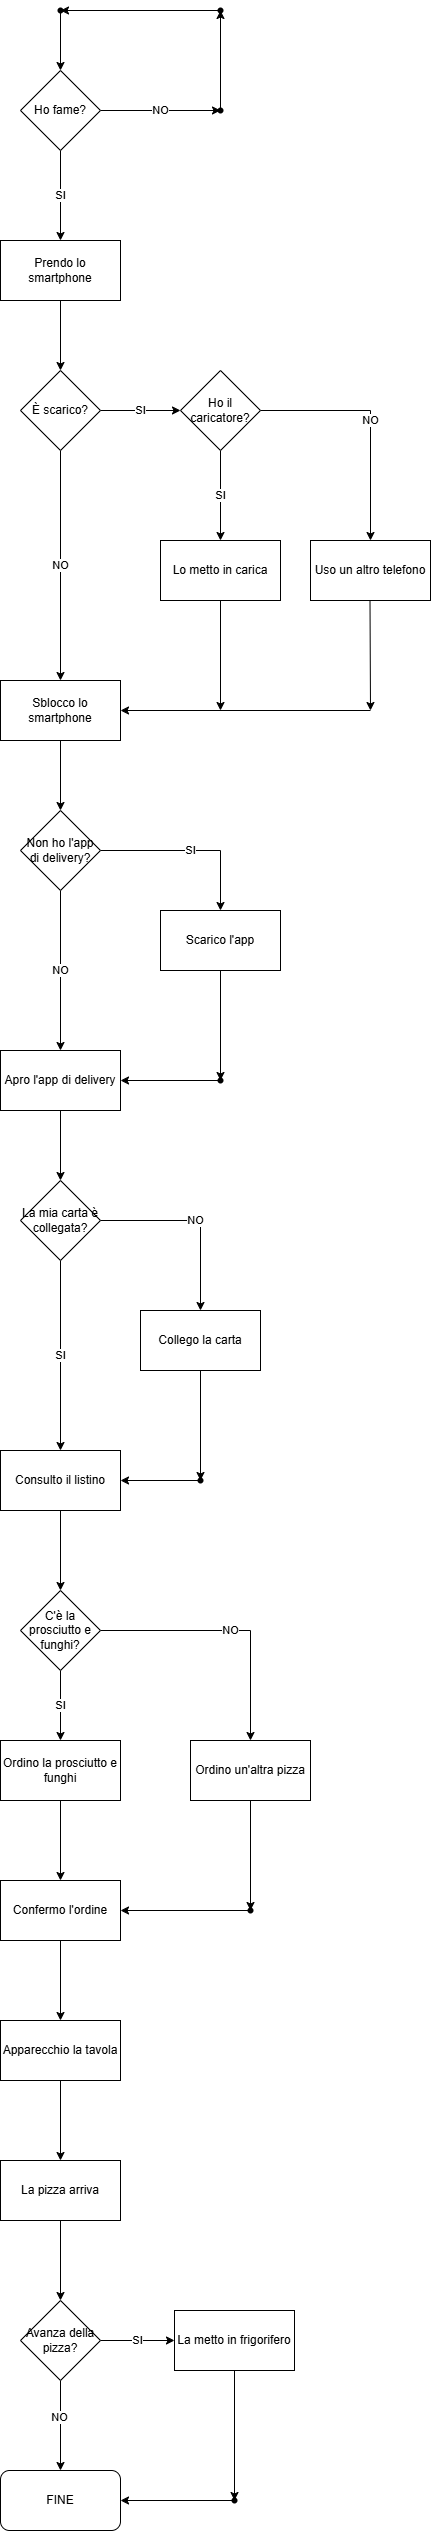

The diagram above was exported from draw.io. Its source (the exported page's mxGraphModel, read from the mxfile embedded in the PNG):
<mxGraphModel dx="578" dy="1101" grid="1" gridSize="10" guides="1" tooltips="1" connect="1" arrows="1" fold="1" page="1" pageScale="1" pageWidth="827" pageHeight="1169" math="0" shadow="0">
  <root>
    <mxCell id="0" />
    <mxCell id="1" parent="0" />
    <mxCell id="lz8yeHPSMFXAfyJ6oqh--3" value="NO" style="edgeStyle=orthogonalEdgeStyle;rounded=0;orthogonalLoop=1;jettySize=auto;html=1;" edge="1" parent="1" source="lz8yeHPSMFXAfyJ6oqh--1" target="lz8yeHPSMFXAfyJ6oqh--2">
      <mxGeometry relative="1" as="geometry" />
    </mxCell>
    <mxCell id="lz8yeHPSMFXAfyJ6oqh--10" value="SI" style="edgeStyle=orthogonalEdgeStyle;rounded=0;orthogonalLoop=1;jettySize=auto;html=1;" edge="1" parent="1" source="lz8yeHPSMFXAfyJ6oqh--1" target="lz8yeHPSMFXAfyJ6oqh--9">
      <mxGeometry relative="1" as="geometry" />
    </mxCell>
    <mxCell id="lz8yeHPSMFXAfyJ6oqh--1" value="Ho fame?" style="rhombus;whiteSpace=wrap;html=1;" vertex="1" parent="1">
      <mxGeometry x="200" y="130" width="80" height="80" as="geometry" />
    </mxCell>
    <mxCell id="lz8yeHPSMFXAfyJ6oqh--5" value="" style="edgeStyle=orthogonalEdgeStyle;rounded=0;orthogonalLoop=1;jettySize=auto;html=1;" edge="1" parent="1" source="lz8yeHPSMFXAfyJ6oqh--2" target="lz8yeHPSMFXAfyJ6oqh--4">
      <mxGeometry relative="1" as="geometry" />
    </mxCell>
    <mxCell id="lz8yeHPSMFXAfyJ6oqh--2" value="" style="shape=waypoint;sketch=0;size=6;pointerEvents=1;points=[];fillColor=default;resizable=0;rotatable=0;perimeter=centerPerimeter;snapToPoint=1;" vertex="1" parent="1">
      <mxGeometry x="390" y="160" width="20" height="20" as="geometry" />
    </mxCell>
    <mxCell id="lz8yeHPSMFXAfyJ6oqh--7" value="" style="edgeStyle=orthogonalEdgeStyle;rounded=0;orthogonalLoop=1;jettySize=auto;html=1;" edge="1" parent="1" source="lz8yeHPSMFXAfyJ6oqh--4" target="lz8yeHPSMFXAfyJ6oqh--6">
      <mxGeometry relative="1" as="geometry" />
    </mxCell>
    <mxCell id="lz8yeHPSMFXAfyJ6oqh--4" value="" style="shape=waypoint;sketch=0;size=6;pointerEvents=1;points=[];fillColor=default;resizable=0;rotatable=0;perimeter=centerPerimeter;snapToPoint=1;" vertex="1" parent="1">
      <mxGeometry x="390" y="60" width="20" height="20" as="geometry" />
    </mxCell>
    <mxCell id="lz8yeHPSMFXAfyJ6oqh--8" value="" style="edgeStyle=orthogonalEdgeStyle;rounded=0;orthogonalLoop=1;jettySize=auto;html=1;" edge="1" parent="1" source="lz8yeHPSMFXAfyJ6oqh--6" target="lz8yeHPSMFXAfyJ6oqh--1">
      <mxGeometry relative="1" as="geometry" />
    </mxCell>
    <mxCell id="lz8yeHPSMFXAfyJ6oqh--6" value="" style="shape=waypoint;sketch=0;size=6;pointerEvents=1;points=[];fillColor=default;resizable=0;rotatable=0;perimeter=centerPerimeter;snapToPoint=1;" vertex="1" parent="1">
      <mxGeometry x="230" y="60" width="20" height="20" as="geometry" />
    </mxCell>
    <mxCell id="lz8yeHPSMFXAfyJ6oqh--12" value="" style="edgeStyle=orthogonalEdgeStyle;rounded=0;orthogonalLoop=1;jettySize=auto;html=1;" edge="1" parent="1" source="lz8yeHPSMFXAfyJ6oqh--9" target="lz8yeHPSMFXAfyJ6oqh--11">
      <mxGeometry relative="1" as="geometry" />
    </mxCell>
    <mxCell id="lz8yeHPSMFXAfyJ6oqh--9" value="Prendo lo smartphone" style="whiteSpace=wrap;html=1;" vertex="1" parent="1">
      <mxGeometry x="180" y="300" width="120" height="60" as="geometry" />
    </mxCell>
    <mxCell id="lz8yeHPSMFXAfyJ6oqh--16" value="SI" style="edgeStyle=orthogonalEdgeStyle;rounded=0;orthogonalLoop=1;jettySize=auto;html=1;" edge="1" parent="1" source="lz8yeHPSMFXAfyJ6oqh--11" target="lz8yeHPSMFXAfyJ6oqh--15">
      <mxGeometry relative="1" as="geometry" />
    </mxCell>
    <mxCell id="lz8yeHPSMFXAfyJ6oqh--26" value="NO" style="edgeStyle=orthogonalEdgeStyle;rounded=0;orthogonalLoop=1;jettySize=auto;html=1;" edge="1" parent="1" source="lz8yeHPSMFXAfyJ6oqh--11" target="lz8yeHPSMFXAfyJ6oqh--25">
      <mxGeometry relative="1" as="geometry" />
    </mxCell>
    <mxCell id="lz8yeHPSMFXAfyJ6oqh--11" value="È scarico?" style="rhombus;whiteSpace=wrap;html=1;" vertex="1" parent="1">
      <mxGeometry x="200" y="430" width="80" height="80" as="geometry" />
    </mxCell>
    <mxCell id="lz8yeHPSMFXAfyJ6oqh--22" value="SI" style="edgeStyle=orthogonalEdgeStyle;rounded=0;orthogonalLoop=1;jettySize=auto;html=1;" edge="1" parent="1" source="lz8yeHPSMFXAfyJ6oqh--15" target="lz8yeHPSMFXAfyJ6oqh--21">
      <mxGeometry relative="1" as="geometry" />
    </mxCell>
    <mxCell id="lz8yeHPSMFXAfyJ6oqh--24" value="NO" style="edgeStyle=orthogonalEdgeStyle;rounded=0;orthogonalLoop=1;jettySize=auto;html=1;" edge="1" parent="1" source="lz8yeHPSMFXAfyJ6oqh--15" target="lz8yeHPSMFXAfyJ6oqh--23">
      <mxGeometry relative="1" as="geometry" />
    </mxCell>
    <mxCell id="lz8yeHPSMFXAfyJ6oqh--15" value="Ho il caricatore?" style="rhombus;whiteSpace=wrap;html=1;" vertex="1" parent="1">
      <mxGeometry x="360" y="430" width="80" height="80" as="geometry" />
    </mxCell>
    <mxCell id="lz8yeHPSMFXAfyJ6oqh--21" value="Lo metto in carica" style="whiteSpace=wrap;html=1;" vertex="1" parent="1">
      <mxGeometry x="340" y="600" width="120" height="60" as="geometry" />
    </mxCell>
    <mxCell id="lz8yeHPSMFXAfyJ6oqh--23" value="Uso un altro telefono" style="whiteSpace=wrap;html=1;" vertex="1" parent="1">
      <mxGeometry x="490" y="600" width="120" height="60" as="geometry" />
    </mxCell>
    <mxCell id="lz8yeHPSMFXAfyJ6oqh--33" value="" style="edgeStyle=orthogonalEdgeStyle;rounded=0;orthogonalLoop=1;jettySize=auto;html=1;" edge="1" parent="1" source="lz8yeHPSMFXAfyJ6oqh--25" target="lz8yeHPSMFXAfyJ6oqh--32">
      <mxGeometry relative="1" as="geometry" />
    </mxCell>
    <mxCell id="lz8yeHPSMFXAfyJ6oqh--25" value="Sblocco lo smartphone" style="whiteSpace=wrap;html=1;" vertex="1" parent="1">
      <mxGeometry x="180" y="740" width="120" height="60" as="geometry" />
    </mxCell>
    <mxCell id="lz8yeHPSMFXAfyJ6oqh--27" value="" style="endArrow=classic;html=1;rounded=0;exitX=0.5;exitY=1;exitDx=0;exitDy=0;" edge="1" parent="1" source="lz8yeHPSMFXAfyJ6oqh--21">
      <mxGeometry width="50" height="50" relative="1" as="geometry">
        <mxPoint x="410" y="760" as="sourcePoint" />
        <mxPoint x="400" y="770" as="targetPoint" />
      </mxGeometry>
    </mxCell>
    <mxCell id="lz8yeHPSMFXAfyJ6oqh--30" value="" style="endArrow=classic;html=1;rounded=0;entryX=1;entryY=0.5;entryDx=0;entryDy=0;" edge="1" parent="1" target="lz8yeHPSMFXAfyJ6oqh--25">
      <mxGeometry width="50" height="50" relative="1" as="geometry">
        <mxPoint x="550" y="770" as="sourcePoint" />
        <mxPoint x="320" y="770" as="targetPoint" />
      </mxGeometry>
    </mxCell>
    <mxCell id="lz8yeHPSMFXAfyJ6oqh--31" value="" style="endArrow=classic;html=1;rounded=0;" edge="1" parent="1">
      <mxGeometry width="50" height="50" relative="1" as="geometry">
        <mxPoint x="549.5" y="660" as="sourcePoint" />
        <mxPoint x="550" y="770" as="targetPoint" />
      </mxGeometry>
    </mxCell>
    <mxCell id="lz8yeHPSMFXAfyJ6oqh--35" value="SI" style="edgeStyle=orthogonalEdgeStyle;rounded=0;orthogonalLoop=1;jettySize=auto;html=1;" edge="1" parent="1" source="lz8yeHPSMFXAfyJ6oqh--32" target="lz8yeHPSMFXAfyJ6oqh--34">
      <mxGeometry relative="1" as="geometry" />
    </mxCell>
    <mxCell id="lz8yeHPSMFXAfyJ6oqh--37" value="NO" style="edgeStyle=orthogonalEdgeStyle;rounded=0;orthogonalLoop=1;jettySize=auto;html=1;" edge="1" parent="1" source="lz8yeHPSMFXAfyJ6oqh--32" target="lz8yeHPSMFXAfyJ6oqh--36">
      <mxGeometry relative="1" as="geometry" />
    </mxCell>
    <mxCell id="lz8yeHPSMFXAfyJ6oqh--32" value="Non ho l'app di delivery?" style="rhombus;whiteSpace=wrap;html=1;" vertex="1" parent="1">
      <mxGeometry x="200" y="870" width="80" height="80" as="geometry" />
    </mxCell>
    <mxCell id="lz8yeHPSMFXAfyJ6oqh--39" value="" style="edgeStyle=orthogonalEdgeStyle;rounded=0;orthogonalLoop=1;jettySize=auto;html=1;" edge="1" parent="1" source="lz8yeHPSMFXAfyJ6oqh--34" target="lz8yeHPSMFXAfyJ6oqh--38">
      <mxGeometry relative="1" as="geometry" />
    </mxCell>
    <mxCell id="lz8yeHPSMFXAfyJ6oqh--34" value="Scarico l'app" style="whiteSpace=wrap;html=1;" vertex="1" parent="1">
      <mxGeometry x="340" y="970" width="120" height="60" as="geometry" />
    </mxCell>
    <mxCell id="lz8yeHPSMFXAfyJ6oqh--42" value="" style="edgeStyle=orthogonalEdgeStyle;rounded=0;orthogonalLoop=1;jettySize=auto;html=1;" edge="1" parent="1" source="lz8yeHPSMFXAfyJ6oqh--36" target="lz8yeHPSMFXAfyJ6oqh--41">
      <mxGeometry relative="1" as="geometry" />
    </mxCell>
    <mxCell id="lz8yeHPSMFXAfyJ6oqh--36" value="Apro l'app di delivery" style="whiteSpace=wrap;html=1;" vertex="1" parent="1">
      <mxGeometry x="180" y="1110" width="120" height="60" as="geometry" />
    </mxCell>
    <mxCell id="lz8yeHPSMFXAfyJ6oqh--40" value="" style="edgeStyle=orthogonalEdgeStyle;rounded=0;orthogonalLoop=1;jettySize=auto;html=1;" edge="1" parent="1" source="lz8yeHPSMFXAfyJ6oqh--38" target="lz8yeHPSMFXAfyJ6oqh--36">
      <mxGeometry relative="1" as="geometry" />
    </mxCell>
    <mxCell id="lz8yeHPSMFXAfyJ6oqh--38" value="" style="shape=waypoint;sketch=0;size=6;pointerEvents=1;points=[];fillColor=default;resizable=0;rotatable=0;perimeter=centerPerimeter;snapToPoint=1;" vertex="1" parent="1">
      <mxGeometry x="390" y="1130" width="20" height="20" as="geometry" />
    </mxCell>
    <mxCell id="lz8yeHPSMFXAfyJ6oqh--44" value="SI" style="edgeStyle=orthogonalEdgeStyle;rounded=0;orthogonalLoop=1;jettySize=auto;html=1;" edge="1" parent="1" source="lz8yeHPSMFXAfyJ6oqh--41" target="lz8yeHPSMFXAfyJ6oqh--43">
      <mxGeometry relative="1" as="geometry" />
    </mxCell>
    <mxCell id="lz8yeHPSMFXAfyJ6oqh--46" value="NO" style="edgeStyle=orthogonalEdgeStyle;rounded=0;orthogonalLoop=1;jettySize=auto;html=1;" edge="1" parent="1" source="lz8yeHPSMFXAfyJ6oqh--41" target="lz8yeHPSMFXAfyJ6oqh--45">
      <mxGeometry relative="1" as="geometry" />
    </mxCell>
    <mxCell id="lz8yeHPSMFXAfyJ6oqh--41" value="La mia carta è collegata?" style="rhombus;whiteSpace=wrap;html=1;" vertex="1" parent="1">
      <mxGeometry x="200" y="1240" width="80" height="80" as="geometry" />
    </mxCell>
    <mxCell id="lz8yeHPSMFXAfyJ6oqh--57" value="" style="edgeStyle=orthogonalEdgeStyle;rounded=0;orthogonalLoop=1;jettySize=auto;html=1;" edge="1" parent="1" source="lz8yeHPSMFXAfyJ6oqh--43" target="lz8yeHPSMFXAfyJ6oqh--52">
      <mxGeometry relative="1" as="geometry" />
    </mxCell>
    <mxCell id="lz8yeHPSMFXAfyJ6oqh--43" value="Consulto il listino" style="whiteSpace=wrap;html=1;" vertex="1" parent="1">
      <mxGeometry x="180" y="1510" width="120" height="60" as="geometry" />
    </mxCell>
    <mxCell id="lz8yeHPSMFXAfyJ6oqh--48" value="" style="edgeStyle=orthogonalEdgeStyle;rounded=0;orthogonalLoop=1;jettySize=auto;html=1;" edge="1" parent="1" source="lz8yeHPSMFXAfyJ6oqh--45" target="lz8yeHPSMFXAfyJ6oqh--47">
      <mxGeometry relative="1" as="geometry" />
    </mxCell>
    <mxCell id="lz8yeHPSMFXAfyJ6oqh--45" value="Collego la carta" style="whiteSpace=wrap;html=1;" vertex="1" parent="1">
      <mxGeometry x="320" y="1370" width="120" height="60" as="geometry" />
    </mxCell>
    <mxCell id="lz8yeHPSMFXAfyJ6oqh--49" value="" style="edgeStyle=orthogonalEdgeStyle;rounded=0;orthogonalLoop=1;jettySize=auto;html=1;" edge="1" parent="1" source="lz8yeHPSMFXAfyJ6oqh--47" target="lz8yeHPSMFXAfyJ6oqh--43">
      <mxGeometry relative="1" as="geometry" />
    </mxCell>
    <mxCell id="lz8yeHPSMFXAfyJ6oqh--47" value="" style="shape=waypoint;sketch=0;size=6;pointerEvents=1;points=[];fillColor=default;resizable=0;rotatable=0;perimeter=centerPerimeter;snapToPoint=1;" vertex="1" parent="1">
      <mxGeometry x="370" y="1530" width="20" height="20" as="geometry" />
    </mxCell>
    <mxCell id="lz8yeHPSMFXAfyJ6oqh--50" value="SI" style="edgeStyle=orthogonalEdgeStyle;rounded=0;orthogonalLoop=1;jettySize=auto;html=1;" edge="1" parent="1" source="lz8yeHPSMFXAfyJ6oqh--52" target="lz8yeHPSMFXAfyJ6oqh--53">
      <mxGeometry relative="1" as="geometry" />
    </mxCell>
    <mxCell id="lz8yeHPSMFXAfyJ6oqh--51" value="NO" style="edgeStyle=orthogonalEdgeStyle;rounded=0;orthogonalLoop=1;jettySize=auto;html=1;" edge="1" parent="1" source="lz8yeHPSMFXAfyJ6oqh--52" target="lz8yeHPSMFXAfyJ6oqh--58">
      <mxGeometry relative="1" as="geometry">
        <mxPoint x="380" y="1780" as="targetPoint" />
      </mxGeometry>
    </mxCell>
    <mxCell id="lz8yeHPSMFXAfyJ6oqh--52" value="C'è la prosciutto e funghi?" style="rhombus;whiteSpace=wrap;html=1;" vertex="1" parent="1">
      <mxGeometry x="200" y="1650" width="80" height="80" as="geometry" />
    </mxCell>
    <mxCell id="lz8yeHPSMFXAfyJ6oqh--60" value="" style="edgeStyle=orthogonalEdgeStyle;rounded=0;orthogonalLoop=1;jettySize=auto;html=1;" edge="1" parent="1" source="lz8yeHPSMFXAfyJ6oqh--53" target="lz8yeHPSMFXAfyJ6oqh--59">
      <mxGeometry relative="1" as="geometry" />
    </mxCell>
    <mxCell id="lz8yeHPSMFXAfyJ6oqh--53" value="Ordino la prosciutto e funghi" style="whiteSpace=wrap;html=1;" vertex="1" parent="1">
      <mxGeometry x="180" y="1800" width="120" height="60" as="geometry" />
    </mxCell>
    <mxCell id="lz8yeHPSMFXAfyJ6oqh--71" value="" style="edgeStyle=orthogonalEdgeStyle;rounded=0;orthogonalLoop=1;jettySize=auto;html=1;" edge="1" parent="1" source="lz8yeHPSMFXAfyJ6oqh--58" target="lz8yeHPSMFXAfyJ6oqh--70">
      <mxGeometry relative="1" as="geometry" />
    </mxCell>
    <mxCell id="lz8yeHPSMFXAfyJ6oqh--58" value="Ordino un'altra pizza" style="rounded=0;whiteSpace=wrap;html=1;" vertex="1" parent="1">
      <mxGeometry x="370" y="1800" width="120" height="60" as="geometry" />
    </mxCell>
    <mxCell id="lz8yeHPSMFXAfyJ6oqh--62" value="" style="edgeStyle=orthogonalEdgeStyle;rounded=0;orthogonalLoop=1;jettySize=auto;html=1;" edge="1" parent="1" source="lz8yeHPSMFXAfyJ6oqh--59" target="lz8yeHPSMFXAfyJ6oqh--61">
      <mxGeometry relative="1" as="geometry" />
    </mxCell>
    <mxCell id="lz8yeHPSMFXAfyJ6oqh--59" value="Confermo l'ordine" style="whiteSpace=wrap;html=1;" vertex="1" parent="1">
      <mxGeometry x="180" y="1940" width="120" height="60" as="geometry" />
    </mxCell>
    <mxCell id="lz8yeHPSMFXAfyJ6oqh--64" value="" style="edgeStyle=orthogonalEdgeStyle;rounded=0;orthogonalLoop=1;jettySize=auto;html=1;" edge="1" parent="1" source="lz8yeHPSMFXAfyJ6oqh--61" target="lz8yeHPSMFXAfyJ6oqh--63">
      <mxGeometry relative="1" as="geometry" />
    </mxCell>
    <mxCell id="lz8yeHPSMFXAfyJ6oqh--61" value="Apparecchio la tavola" style="whiteSpace=wrap;html=1;" vertex="1" parent="1">
      <mxGeometry x="180" y="2080" width="120" height="60" as="geometry" />
    </mxCell>
    <mxCell id="lz8yeHPSMFXAfyJ6oqh--66" value="" style="edgeStyle=orthogonalEdgeStyle;rounded=0;orthogonalLoop=1;jettySize=auto;html=1;" edge="1" parent="1" source="lz8yeHPSMFXAfyJ6oqh--63" target="lz8yeHPSMFXAfyJ6oqh--67">
      <mxGeometry relative="1" as="geometry">
        <mxPoint x="240" y="2360" as="targetPoint" />
      </mxGeometry>
    </mxCell>
    <mxCell id="lz8yeHPSMFXAfyJ6oqh--63" value="La pizza arriva" style="whiteSpace=wrap;html=1;" vertex="1" parent="1">
      <mxGeometry x="180" y="2220" width="120" height="60" as="geometry" />
    </mxCell>
    <mxCell id="lz8yeHPSMFXAfyJ6oqh--69" value="SI" style="edgeStyle=orthogonalEdgeStyle;rounded=0;orthogonalLoop=1;jettySize=auto;html=1;" edge="1" parent="1" source="lz8yeHPSMFXAfyJ6oqh--67" target="lz8yeHPSMFXAfyJ6oqh--68">
      <mxGeometry relative="1" as="geometry" />
    </mxCell>
    <mxCell id="lz8yeHPSMFXAfyJ6oqh--77" value="" style="edgeStyle=orthogonalEdgeStyle;rounded=0;orthogonalLoop=1;jettySize=auto;html=1;" edge="1" parent="1" source="lz8yeHPSMFXAfyJ6oqh--67" target="lz8yeHPSMFXAfyJ6oqh--76">
      <mxGeometry relative="1" as="geometry" />
    </mxCell>
    <mxCell id="lz8yeHPSMFXAfyJ6oqh--82" value="NO" style="edgeLabel;html=1;align=center;verticalAlign=middle;resizable=0;points=[];" vertex="1" connectable="0" parent="lz8yeHPSMFXAfyJ6oqh--77">
      <mxGeometry x="-0.2" y="-2" relative="1" as="geometry">
        <mxPoint as="offset" />
      </mxGeometry>
    </mxCell>
    <mxCell id="lz8yeHPSMFXAfyJ6oqh--67" value="Avanza della pizza?" style="rhombus;whiteSpace=wrap;html=1;" vertex="1" parent="1">
      <mxGeometry x="200" y="2360" width="80" height="80" as="geometry" />
    </mxCell>
    <mxCell id="lz8yeHPSMFXAfyJ6oqh--79" value="" style="edgeStyle=orthogonalEdgeStyle;rounded=0;orthogonalLoop=1;jettySize=auto;html=1;" edge="1" parent="1" source="lz8yeHPSMFXAfyJ6oqh--68" target="lz8yeHPSMFXAfyJ6oqh--78">
      <mxGeometry relative="1" as="geometry" />
    </mxCell>
    <mxCell id="lz8yeHPSMFXAfyJ6oqh--68" value="La metto in frigorifero" style="whiteSpace=wrap;html=1;" vertex="1" parent="1">
      <mxGeometry x="354" y="2370" width="120" height="60" as="geometry" />
    </mxCell>
    <mxCell id="lz8yeHPSMFXAfyJ6oqh--73" value="" style="edgeStyle=orthogonalEdgeStyle;rounded=0;orthogonalLoop=1;jettySize=auto;html=1;entryX=1;entryY=0.5;entryDx=0;entryDy=0;" edge="1" parent="1" source="lz8yeHPSMFXAfyJ6oqh--70" target="lz8yeHPSMFXAfyJ6oqh--59">
      <mxGeometry relative="1" as="geometry">
        <mxPoint x="330" y="1970" as="targetPoint" />
      </mxGeometry>
    </mxCell>
    <mxCell id="lz8yeHPSMFXAfyJ6oqh--70" value="" style="shape=waypoint;sketch=0;size=6;pointerEvents=1;points=[];fillColor=default;resizable=0;rotatable=0;perimeter=centerPerimeter;snapToPoint=1;rounded=0;" vertex="1" parent="1">
      <mxGeometry x="420" y="1960" width="20" height="20" as="geometry" />
    </mxCell>
    <mxCell id="lz8yeHPSMFXAfyJ6oqh--76" value="FINE" style="rounded=1;whiteSpace=wrap;html=1;" vertex="1" parent="1">
      <mxGeometry x="180" y="2530" width="120" height="60" as="geometry" />
    </mxCell>
    <mxCell id="lz8yeHPSMFXAfyJ6oqh--81" value="" style="edgeStyle=orthogonalEdgeStyle;rounded=0;orthogonalLoop=1;jettySize=auto;html=1;" edge="1" parent="1" source="lz8yeHPSMFXAfyJ6oqh--78" target="lz8yeHPSMFXAfyJ6oqh--76">
      <mxGeometry relative="1" as="geometry" />
    </mxCell>
    <mxCell id="lz8yeHPSMFXAfyJ6oqh--78" value="" style="shape=waypoint;sketch=0;size=6;pointerEvents=1;points=[];fillColor=default;resizable=0;rotatable=0;perimeter=centerPerimeter;snapToPoint=1;" vertex="1" parent="1">
      <mxGeometry x="404" y="2550" width="20" height="20" as="geometry" />
    </mxCell>
  </root>
</mxGraphModel>